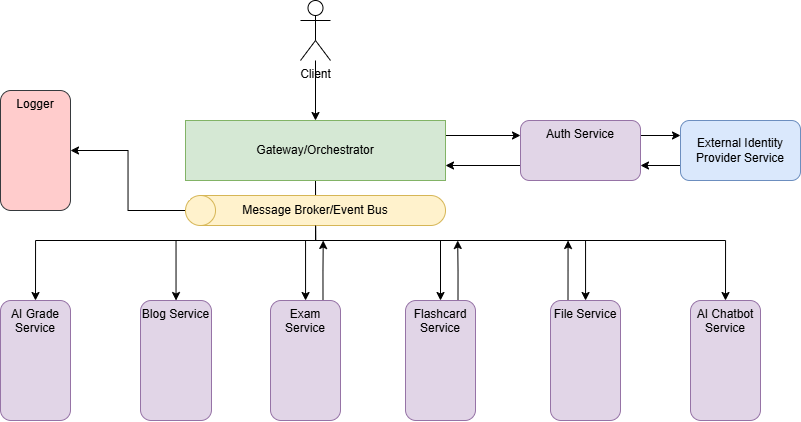

The diagram above was exported from draw.io. Its source (the exported page's mxGraphModel, read from the mxfile embedded in the PNG):
<mxGraphModel dx="1226" dy="620" grid="1" gridSize="10" guides="1" tooltips="1" connect="1" arrows="1" fold="1" page="1" pageScale="1" pageWidth="827" pageHeight="1169" math="0" shadow="0">
  <root>
    <mxCell id="0" />
    <mxCell id="1" parent="0" />
    <mxCell id="UVUmGmu3_AmFJuWn0FWK-30" edge="1" parent="1" source="UVUmGmu3_AmFJuWn0FWK-1" style="edgeStyle=orthogonalEdgeStyle;rounded=0;orthogonalLoop=1;jettySize=auto;html=1;" target="UVUmGmu3_AmFJuWn0FWK-3" value="">
      <mxGeometry relative="1" as="geometry" />
    </mxCell>
    <mxCell id="UVUmGmu3_AmFJuWn0FWK-1" parent="1" style="shape=umlActor;verticalLabelPosition=bottom;verticalAlign=top;html=1;outlineConnect=0;" value="Client" vertex="1">
      <mxGeometry height="60" width="30" x="390" y="100" as="geometry" />
    </mxCell>
    <mxCell id="UVUmGmu3_AmFJuWn0FWK-13" edge="1" parent="1" source="UVUmGmu3_AmFJuWn0FWK-3" style="edgeStyle=orthogonalEdgeStyle;rounded=0;orthogonalLoop=1;jettySize=auto;html=1;exitX=0.5;exitY=1;exitDx=0;exitDy=0;" target="UVUmGmu3_AmFJuWn0FWK-9">
      <mxGeometry relative="1" as="geometry" />
    </mxCell>
    <mxCell id="UVUmGmu3_AmFJuWn0FWK-14" edge="1" parent="1" source="UVUmGmu3_AmFJuWn0FWK-3" style="edgeStyle=orthogonalEdgeStyle;rounded=0;orthogonalLoop=1;jettySize=auto;html=1;exitX=0.5;exitY=1;exitDx=0;exitDy=0;" target="UVUmGmu3_AmFJuWn0FWK-6">
      <mxGeometry relative="1" as="geometry" />
    </mxCell>
    <mxCell id="UVUmGmu3_AmFJuWn0FWK-15" edge="1" parent="1" source="UVUmGmu3_AmFJuWn0FWK-3" style="edgeStyle=orthogonalEdgeStyle;rounded=0;orthogonalLoop=1;jettySize=auto;html=1;exitX=0.5;exitY=1;exitDx=0;exitDy=0;entryX=0.5;entryY=0;entryDx=0;entryDy=0;" target="UVUmGmu3_AmFJuWn0FWK-7">
      <mxGeometry relative="1" as="geometry" />
    </mxCell>
    <mxCell id="UVUmGmu3_AmFJuWn0FWK-16" edge="1" parent="1" source="UVUmGmu3_AmFJuWn0FWK-3" style="edgeStyle=orthogonalEdgeStyle;rounded=0;orthogonalLoop=1;jettySize=auto;html=1;exitX=0.5;exitY=1;exitDx=0;exitDy=0;" target="UVUmGmu3_AmFJuWn0FWK-8">
      <mxGeometry relative="1" as="geometry" />
    </mxCell>
    <mxCell id="UVUmGmu3_AmFJuWn0FWK-17" edge="1" parent="1" source="UVUmGmu3_AmFJuWn0FWK-3" style="edgeStyle=orthogonalEdgeStyle;rounded=0;orthogonalLoop=1;jettySize=auto;html=1;exitX=0.5;exitY=1;exitDx=0;exitDy=0;entryX=0.5;entryY=0;entryDx=0;entryDy=0;" target="UVUmGmu3_AmFJuWn0FWK-11">
      <mxGeometry relative="1" as="geometry" />
    </mxCell>
    <mxCell id="h9VDyeBqfRVMGuJUiIPs-2" edge="1" parent="1" source="UVUmGmu3_AmFJuWn0FWK-3" style="edgeStyle=orthogonalEdgeStyle;rounded=0;orthogonalLoop=1;jettySize=auto;html=1;exitX=1;exitY=0.25;exitDx=0;exitDy=0;entryX=0;entryY=0.25;entryDx=0;entryDy=0;" target="UVUmGmu3_AmFJuWn0FWK-4">
      <mxGeometry relative="1" as="geometry" />
    </mxCell>
    <mxCell id="UVUmGmu3_AmFJuWn0FWK-3" parent="1" style="rounded=0;whiteSpace=wrap;html=1;fillColor=#d5e8d4;strokeColor=#82b366;" value="Gateway/Orchestrator" vertex="1">
      <mxGeometry height="60" width="260" x="275" y="220" as="geometry" />
    </mxCell>
    <mxCell id="h9VDyeBqfRVMGuJUiIPs-3" edge="1" parent="1" source="UVUmGmu3_AmFJuWn0FWK-4" style="edgeStyle=orthogonalEdgeStyle;rounded=0;orthogonalLoop=1;jettySize=auto;html=1;exitX=0;exitY=0.75;exitDx=0;exitDy=0;entryX=1;entryY=0.75;entryDx=0;entryDy=0;" target="UVUmGmu3_AmFJuWn0FWK-3">
      <mxGeometry relative="1" as="geometry" />
    </mxCell>
    <mxCell id="h9VDyeBqfRVMGuJUiIPs-4" edge="1" parent="1" source="UVUmGmu3_AmFJuWn0FWK-4" style="edgeStyle=orthogonalEdgeStyle;rounded=0;orthogonalLoop=1;jettySize=auto;html=1;exitX=1;exitY=0.25;exitDx=0;exitDy=0;entryX=0;entryY=0.25;entryDx=0;entryDy=0;" target="UVUmGmu3_AmFJuWn0FWK-12">
      <mxGeometry relative="1" as="geometry" />
    </mxCell>
    <mxCell id="UVUmGmu3_AmFJuWn0FWK-4" parent="1" style="rounded=1;whiteSpace=wrap;html=1;fillColor=#e1d5e7;strokeColor=#9673a6;verticalAlign=top;" value="Auth Service" vertex="1">
      <mxGeometry height="60" width="120" x="610" y="220" as="geometry" />
    </mxCell>
    <mxCell id="UVUmGmu3_AmFJuWn0FWK-44" edge="1" parent="1" source="UVUmGmu3_AmFJuWn0FWK-6" style="edgeStyle=orthogonalEdgeStyle;rounded=0;orthogonalLoop=1;jettySize=auto;html=1;exitX=0.75;exitY=0;exitDx=0;exitDy=0;">
      <mxGeometry relative="1" as="geometry">
        <mxPoint x="412.7241379310344" y="340" as="targetPoint" />
      </mxGeometry>
    </mxCell>
    <mxCell id="UVUmGmu3_AmFJuWn0FWK-6" parent="1" style="rounded=1;whiteSpace=wrap;html=1;fillColor=#e1d5e7;strokeColor=#9673a6;verticalAlign=top;" value="Exam Service" vertex="1">
      <mxGeometry height="120" width="70" x="360" y="400" as="geometry" />
    </mxCell>
    <mxCell id="UVUmGmu3_AmFJuWn0FWK-45" edge="1" parent="1" source="UVUmGmu3_AmFJuWn0FWK-7" style="edgeStyle=orthogonalEdgeStyle;rounded=0;orthogonalLoop=1;jettySize=auto;html=1;exitX=0.75;exitY=0;exitDx=0;exitDy=0;">
      <mxGeometry relative="1" as="geometry">
        <mxPoint x="547.2068965517242" y="340" as="targetPoint" />
      </mxGeometry>
    </mxCell>
    <mxCell id="UVUmGmu3_AmFJuWn0FWK-7" parent="1" style="rounded=1;whiteSpace=wrap;html=1;fillColor=#e1d5e7;strokeColor=#9673a6;verticalAlign=top;" value="Flashcard Service" vertex="1">
      <mxGeometry height="120" width="70" x="495" y="400" as="geometry" />
    </mxCell>
    <mxCell id="UVUmGmu3_AmFJuWn0FWK-46" edge="1" parent="1" source="UVUmGmu3_AmFJuWn0FWK-8" style="edgeStyle=orthogonalEdgeStyle;rounded=0;orthogonalLoop=1;jettySize=auto;html=1;exitX=0.25;exitY=0;exitDx=0;exitDy=0;">
      <mxGeometry relative="1" as="geometry">
        <mxPoint x="657.5517241379312" y="340" as="targetPoint" />
      </mxGeometry>
    </mxCell>
    <mxCell id="UVUmGmu3_AmFJuWn0FWK-8" parent="1" style="rounded=1;whiteSpace=wrap;html=1;fillColor=#e1d5e7;strokeColor=#9673a6;verticalAlign=top;" value="File Service" vertex="1">
      <mxGeometry height="120" width="70" x="640" y="400" as="geometry" />
    </mxCell>
    <mxCell id="UVUmGmu3_AmFJuWn0FWK-9" parent="1" style="rounded=1;whiteSpace=wrap;html=1;fillColor=#e1d5e7;strokeColor=#9673a6;verticalAlign=top;" value="Blog Service" vertex="1">
      <mxGeometry height="120" width="71" x="230" y="400" as="geometry" />
    </mxCell>
    <mxCell id="UVUmGmu3_AmFJuWn0FWK-11" parent="1" style="rounded=1;whiteSpace=wrap;html=1;fillColor=#e1d5e7;strokeColor=#9673a6;verticalAlign=top;" value="AI Grad&lt;span style=&quot;background-color: transparent; color: light-dark(rgb(0, 0, 0), rgb(255, 255, 255));&quot;&gt;e Service&lt;/span&gt;" vertex="1">
      <mxGeometry height="120" width="70" x="90" y="400" as="geometry" />
    </mxCell>
    <mxCell id="h9VDyeBqfRVMGuJUiIPs-5" edge="1" parent="1" source="UVUmGmu3_AmFJuWn0FWK-12" style="edgeStyle=orthogonalEdgeStyle;rounded=0;orthogonalLoop=1;jettySize=auto;html=1;exitX=0;exitY=0.75;exitDx=0;exitDy=0;entryX=1;entryY=0.75;entryDx=0;entryDy=0;" target="UVUmGmu3_AmFJuWn0FWK-4">
      <mxGeometry relative="1" as="geometry" />
    </mxCell>
    <mxCell id="UVUmGmu3_AmFJuWn0FWK-12" parent="1" style="rounded=1;whiteSpace=wrap;html=1;fillColor=#dae8fc;strokeColor=#6c8ebf;" value="External Identity Provider Service" vertex="1">
      <mxGeometry height="60" width="120" x="770" y="220" as="geometry" />
    </mxCell>
    <mxCell id="h9VDyeBqfRVMGuJUiIPs-11" edge="1" parent="1" source="UVUmGmu3_AmFJuWn0FWK-27" style="edgeStyle=orthogonalEdgeStyle;rounded=0;orthogonalLoop=1;jettySize=auto;html=1;exitX=0.5;exitY=0;exitDx=0;exitDy=0;exitPerimeter=0;entryX=1;entryY=0.5;entryDx=0;entryDy=0;" target="h9VDyeBqfRVMGuJUiIPs-10">
      <mxGeometry relative="1" as="geometry" />
    </mxCell>
    <mxCell id="UVUmGmu3_AmFJuWn0FWK-27" parent="1" style="shape=cylinder3;whiteSpace=wrap;html=1;boundedLbl=1;backgroundOutline=1;size=15;rotation=-90;fillColor=#fff2cc;strokeColor=#d6b656;" value="" vertex="1">
      <mxGeometry height="260" width="30" x="390" y="180" as="geometry" />
    </mxCell>
    <mxCell id="h9VDyeBqfRVMGuJUiIPs-7" edge="1" parent="1" source="UVUmGmu3_AmFJuWn0FWK-29" style="edgeStyle=orthogonalEdgeStyle;rounded=0;orthogonalLoop=1;jettySize=auto;html=1;exitX=0.5;exitY=1;exitDx=0;exitDy=0;entryX=0.5;entryY=0;entryDx=0;entryDy=0;" target="h9VDyeBqfRVMGuJUiIPs-6">
      <mxGeometry relative="1" as="geometry">
        <Array as="points">
          <mxPoint x="405" y="340" />
          <mxPoint x="815" y="340" />
        </Array>
      </mxGeometry>
    </mxCell>
    <mxCell id="UVUmGmu3_AmFJuWn0FWK-29" parent="1" style="text;html=1;whiteSpace=wrap;strokeColor=none;fillColor=none;align=center;verticalAlign=middle;rounded=0;" value="Message Broker/Event Bus" vertex="1">
      <mxGeometry height="30" width="180" x="315" y="295" as="geometry" />
    </mxCell>
    <mxCell id="h9VDyeBqfRVMGuJUiIPs-6" parent="1" style="rounded=1;whiteSpace=wrap;html=1;fillColor=#e1d5e7;strokeColor=#9673a6;verticalAlign=top;" value="AI Chatbot Service" vertex="1">
      <mxGeometry height="120" width="70" x="780" y="400" as="geometry" />
    </mxCell>
    <mxCell id="h9VDyeBqfRVMGuJUiIPs-10" parent="1" style="rounded=1;whiteSpace=wrap;html=1;fillColor=#ffcccc;strokeColor=#36393d;verticalAlign=top;" value="Logger" vertex="1">
      <mxGeometry height="120" width="70" x="90" y="190" as="geometry" />
    </mxCell>
  </root>
</mxGraphModel>